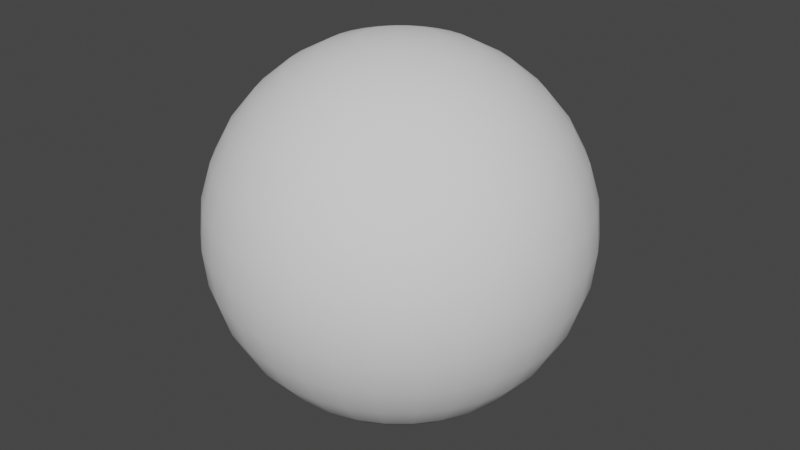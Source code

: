 # Source: bubble.blend  (saved by Blender 2.90.8; exported with 4.5.12 LTS)
import bpy
from mathutils import Matrix  # noqa: F401  (used for matrix-valued properties, if any)

bpy.ops.wm.read_factory_settings(use_empty=True)
scene = bpy.context.scene
scene.name = 'Scene'

# ---- world
world_world = bpy.data.worlds.new('World'); scene.world = world_world
world_world.use_nodes = True; world_world.node_tree.nodes.clear()
_N = world_world.node_tree.nodes; _L = world_world.node_tree.links
n0 = _N.new('ShaderNodeOutputWorld'); n0.name = 'World Output'; n0.location = (300, 300)
n1 = _N.new('ShaderNodeBackground'); n1.name = 'Background'; n1.location = (10, 300)
n1.inputs[0].default_value = (0.05088, 0.05088, 0.05088, 1.0)
_L.new(n1.outputs[0], n0.inputs[0])
n0.is_active_output = True
world_world.color = (0.05088, 0.05088, 0.05088)
world_world.use_sun_shadow = False
world_world.sun_shadow_jitter_overblur = 0.0

# ---- meshes
me_sphere = bpy.data.meshes.new('Sphere')
me_sphere.from_pydata([(0.0, 0.1951, 0.9808), (0.0, 0.3827, 0.9239), (0.0, 0.5556, 0.8315), (0.0, 0.7071, 0.7071), (0.0, 0.8315, 0.5556), (0.0, 0.9239, 0.3827), (0.0, 0.9808, 0.1951), (0.0, 1.0, 7.55e-08), (0.0, 0.9808, -0.1951), (0.0, 0.5556, -0.8315), (0.03806, 0.1913, 0.9808), (0.07466, 0.3753, 0.9239), (0.1084, 0.5449, 0.8315), (0.1379, 0.6935, 0.7071), (0.1622, 0.8155, 0.5556), (0.1802, 0.9061, 0.3827), (0.1913, 0.9619, 0.1951), (0.1951, 0.9808, 7.55e-08), (0.1913, 0.9619, -0.1951), (0.1802, 0.9061, -0.3827), (0.1622, 0.8155, -0.5556), (0.1379, 0.6935, -0.7071), (0.1084, 0.5449, -0.8315), (0.07466, 0.3753, -0.9239), (0.03806, 0.1913, -0.9808), (0.07466, 0.1802, 0.9808), (0.1464, 0.3536, 0.9239), (0.2126, 0.5133, 0.8315), (0.2706, 0.6533, 0.7071), (0.3182, 0.7682, 0.5556), (0.3536, 0.8536, 0.3827), (0.3753, 0.9061, 0.1951), (0.3827, 0.9239, 7.55e-08), (0.3753, 0.9061, -0.1951), (0.3536, 0.8536, -0.3827), (0.3182, 0.7682, -0.5556), (0.2706, 0.6533, -0.7071), (0.2126, 0.5133, -0.8315), (0.1464, 0.3536, -0.9239), (0.07466, 0.1802, -0.9808), (0.1084, 0.1622, 0.9808), (0.2126, 0.3182, 0.9239), (0.3087, 0.4619, 0.8315), (0.3928, 0.5879, 0.7071), (0.4619, 0.6913, 0.5556), (0.5133, 0.7682, 0.3827), (0.5449, 0.8155, 0.1951), (0.5556, 0.8315, 7.55e-08), (0.5449, 0.8155, -0.1951), (0.5133, 0.7682, -0.3827), (0.4619, 0.6913, -0.5556), (0.3928, 0.5879, -0.7071), (0.3087, 0.4619, -0.8315), (0.2126, 0.3182, -0.9239), (0.1084, 0.1622, -0.9808), (0.1379, 0.1379, 0.9808), (0.2706, 0.2706, 0.9239), (0.3928, 0.3928, 0.8315), (0.5, 0.5, 0.7071), (0.5879, 0.5879, 0.5556), (0.6533, 0.6533, 0.3827), (0.6935, 0.6935, 0.1951), (0.7071, 0.7071, 7.55e-08), (0.6935, 0.6935, -0.1951), (0.6533, 0.6533, -0.3827), (0.5879, 0.5879, -0.5556), (0.5, 0.5, -0.7071), (0.3928, 0.3928, -0.8315), (0.2706, 0.2706, -0.9239), (0.1379, 0.1379, -0.9808), (0.1622, 0.1084, 0.9808), (0.3182, 0.2126, 0.9239), (0.4619, 0.3087, 0.8315), (0.5879, 0.3928, 0.7071), (0.6913, 0.4619, 0.5556), (0.7682, 0.5133, 0.3827), (0.8155, 0.5449, 0.1951), (0.8315, 0.5556, 7.55e-08), (0.8155, 0.5449, -0.1951), (0.7682, 0.5133, -0.3827), (0.6913, 0.4619, -0.5556), (0.5879, 0.3928, -0.7071), (0.4619, 0.3087, -0.8315), (0.3182, 0.2126, -0.9239), (0.1622, 0.1084, -0.9808), (0.1802, 0.07466, 0.9808), (0.3536, 0.1464, 0.9239), (0.5133, 0.2126, 0.8315), (0.6533, 0.2706, 0.7071), (0.7682, 0.3182, 0.5556), (0.8536, 0.3536, 0.3827), (0.9061, 0.3753, 0.1951), (0.9239, 0.3827, 7.55e-08), (0.9061, 0.3753, -0.1951), (0.8536, 0.3536, -0.3827), (0.7682, 0.3182, -0.5556), (0.6533, 0.2706, -0.7071), (0.5133, 0.2126, -0.8315), (0.3536, 0.1464, -0.9239), (0.1802, 0.07466, -0.9808), (0.1913, 0.03806, 0.9808), (0.3753, 0.07466, 0.9239), (0.5449, 0.1084, 0.8315), (0.6935, 0.1379, 0.7071), (0.8155, 0.1622, 0.5556), (0.9061, 0.1802, 0.3827), (0.9619, 0.1913, 0.1951), (0.9808, 0.1951, 7.55e-08), (0.9619, 0.1913, -0.1951), (0.9061, 0.1802, -0.3827), (0.8155, 0.1622, -0.5556), (0.6935, 0.1379, -0.7071), (0.5449, 0.1084, -0.8315), (0.3753, 0.07466, -0.9239), (0.1913, 0.03806, -0.9808), (0.1951, -3.266e-07, 0.9808), (0.3827, -3.192e-07, 0.9239), (0.5556, -3.117e-07, 0.8315), (0.7071, -3.192e-07, 0.7071), (0.8315, -3.341e-07, 0.5556), (0.9239, -2.745e-07, 0.3827), (0.9808, -3.937e-07, 0.1951), (1.0, -3.788e-07, 7.55e-08), (0.9808, -3.937e-07, -0.1951), (0.9239, -2.298e-07, -0.3827), (0.8315, -3.341e-07, -0.5556), (0.7071, -3.192e-07, -0.7071), (0.5556, -3.415e-07, -0.8315), (0.3827, -3.043e-07, -0.9239), (0.1951, -3.08e-07, -0.9808), (0.1913, -0.03806, 0.9808), (0.3753, -0.07466, 0.9239), (0.5449, -0.1084, 0.8315), (0.6935, -0.138, 0.7071), (0.8155, -0.1622, 0.5556), (0.9061, -0.1802, 0.3827), (0.9619, -0.1913, 0.1951), (0.9808, -0.1951, 7.55e-08), (0.9619, -0.1913, -0.1951), (0.9061, -0.1802, -0.3827), (0.8155, -0.1622, -0.5556), (0.6935, -0.138, -0.7071), (0.5449, -0.1084, -0.8315), (0.3753, -0.07466, -0.9239), (0.1913, -0.03806, -0.9808), (0.1802, -0.07466, 0.9808), (0.3536, -0.1464, 0.9239), (0.5133, -0.2126, 0.8315), (0.6533, -0.2706, 0.7071), (0.7682, -0.3182, 0.5556), (0.8536, -0.3536, 0.3827), (0.9061, -0.3753, 0.1951), (0.9239, -0.3827, 7.55e-08), (0.9061, -0.3753, -0.1951), (0.8536, -0.3536, -0.3827), (0.7682, -0.3182, -0.5556), (0.6533, -0.2706, -0.7071), (0.5133, -0.2126, -0.8315), (0.3536, -0.1464, -0.9239), (0.1802, -0.07466, -0.9808), (0.1622, -0.1084, 0.9808), (0.3182, -0.2126, 0.9239), (0.4619, -0.3087, 0.8315), (0.5879, -0.3928, 0.7071), (0.6913, -0.4619, 0.5556), (0.7682, -0.5133, 0.3827), (0.8155, -0.5449, 0.1951), (0.8315, -0.5556, 7.55e-08), (0.8155, -0.5449, -0.1951), (0.7682, -0.5133, -0.3827), (0.6913, -0.4619, -0.5556), (0.5879, -0.3928, -0.7071), (0.4619, -0.3087, -0.8315), (0.3182, -0.2126, -0.9239), (0.1622, -0.1084, -0.9808), (0.1379, -0.138, 0.9808), (0.2706, -0.2706, 0.9239), (0.3928, -0.3928, 0.8315), (0.5, -0.5, 0.7071), (0.5879, -0.5879, 0.5556), (0.6533, -0.6533, 0.3827), (0.6935, -0.6935, 0.1951), (0.7071, -0.7071, 7.55e-08), (0.6935, -0.6935, -0.1951), (0.6533, -0.6533, -0.3827), (0.5879, -0.5879, -0.5556), (0.5, -0.5, -0.7071), (0.3928, -0.3928, -0.8315), (0.2706, -0.2706, -0.9239), (0.1379, -0.138, -0.9808), (0.1084, -0.1622, 0.9808), (0.2126, -0.3182, 0.9239), (0.3087, -0.4619, 0.8315), (0.3928, -0.5879, 0.7071), (0.4619, -0.6913, 0.5556), (0.5133, -0.7682, 0.3827), (0.5449, -0.8155, 0.1951), (0.5556, -0.8315, 7.55e-08), (0.5449, -0.8155, -0.1951), (0.5133, -0.7682, -0.3827), (0.4619, -0.6913, -0.5556), (0.3928, -0.5879, -0.7071), (0.3087, -0.4619, -0.8315), (0.2126, -0.3182, -0.9239), (0.1084, -0.1622, -0.9808), (0.0, -3.258e-07, -1.0), (0.07466, -0.1802, 0.9808), (0.1464, -0.3536, 0.9239), (0.2126, -0.5133, 0.8315), (0.2706, -0.6533, 0.7071), (0.3182, -0.7682, 0.5556), (0.3536, -0.8536, 0.3827), (0.3753, -0.9061, 0.1951), (0.3827, -0.9239, 7.55e-08), (0.3753, -0.9061, -0.1951), (0.3536, -0.8536, -0.3827), (0.3182, -0.7682, -0.5556), (0.2706, -0.6533, -0.7071), (0.2126, -0.5133, -0.8315), (0.1464, -0.3536, -0.9239), (0.07466, -0.1802, -0.9808), (0.03806, -0.1913, 0.9808), (0.07466, -0.3753, 0.9239), (0.1084, -0.5449, 0.8315), (0.1379, -0.6935, 0.7071), (0.1622, -0.8155, 0.5556), (0.1802, -0.9061, 0.3827), (0.1913, -0.9619, 0.1951), (0.1951, -0.9808, 7.55e-08), (0.1913, -0.9619, -0.1951), (0.1802, -0.9061, -0.3827), (0.1622, -0.8155, -0.5556), (0.1379, -0.6935, -0.7071), (0.1084, -0.5449, -0.8315), (0.07466, -0.3753, -0.9239), (0.03806, -0.1913, -0.9808), (-7.212e-09, -0.1951, 0.9808), (4.122e-08, -0.3827, 0.9239), (2.632e-08, -0.5556, 0.8315), (-2.584e-08, -0.7071, 0.7071), (-8.544e-08, -0.8315, 0.5556), (6.357e-08, -0.9239, 0.3827), (-8.544e-08, -0.9808, 0.1951), (-1.003e-07, -1.0, 7.55e-08), (-8.544e-08, -0.9808, -0.1951), (6.357e-08, -0.9239, -0.3827), (-8.544e-08, -0.8315, -0.5556), (-2.584e-08, -0.7071, -0.7071), (-1.094e-08, -0.5556, -0.8315), (3.964e-09, -0.3827, -0.9239), (3.964e-09, -0.1951, -0.9808), (-0.03806, -0.1913, 0.9808), (-0.07466, -0.3753, 0.9239), (-0.1084, -0.5449, 0.8315), (-0.1379, -0.6935, 0.7071), (-0.1622, -0.8155, 0.5556), (-0.1802, -0.9061, 0.3827), (-0.1913, -0.9619, 0.1951), (-0.1951, -0.9808, 7.55e-08), (-0.1913, -0.9619, -0.1951), (-0.1802, -0.9061, -0.3827), (-0.1622, -0.8155, -0.5556), (-0.1379, -0.6935, -0.7071), (-0.1084, -0.5449, -0.8315), (-0.07466, -0.3753, -0.9239), (-0.03806, -0.1913, -0.9808), (-0.07466, -0.1802, 0.9808), (-0.1464, -0.3536, 0.9239), (-0.2126, -0.5133, 0.8315), (-0.2706, -0.6533, 0.7071), (-0.3182, -0.7682, 0.5556), (-0.3536, -0.8536, 0.3827), (-0.3753, -0.9061, 0.1951), (-0.3827, -0.9239, 7.55e-08), (-0.3753, -0.9061, -0.1951), (-0.3536, -0.8536, -0.3827), (-0.3182, -0.7682, -0.5556), (-0.2706, -0.6533, -0.7071), (-0.2126, -0.5133, -0.8315), (-0.1464, -0.3536, -0.9239), (-0.07466, -0.1802, -0.9808), (-0.1084, -0.1622, 0.9808), (-0.2126, -0.3182, 0.9239), (-0.3087, -0.4619, 0.8315), (-0.3928, -0.5879, 0.7071), (-0.4619, -0.6913, 0.5556), (-0.5133, -0.7682, 0.3827), (-0.5449, -0.8155, 0.1951), (-0.5556, -0.8315, 7.55e-08), (-0.5449, -0.8155, -0.1951), (-0.5133, -0.7682, -0.3827), (-0.4619, -0.6913, -0.5556), (-0.3928, -0.5879, -0.7071), (-0.3087, -0.4619, -0.8315), (-0.2126, -0.3182, -0.9239), (-0.1084, -0.1622, -0.9808), (-2.304e-07, -5.562e-07, 1.0), (-0.1379, -0.138, 0.9808), (-0.2706, -0.2706, 0.9239), (-0.3928, -0.3928, 0.8315), (-0.5, -0.5, 0.7071), (-0.5879, -0.5879, 0.5556), (-0.6533, -0.6533, 0.3827), (-0.6935, -0.6935, 0.1951), (-0.7071, -0.7071, 7.55e-08), (-0.6935, -0.6935, -0.1951), (-0.6533, -0.6533, -0.3827), (-0.5879, -0.5879, -0.5556), (-0.5, -0.5, -0.7071), (-0.3928, -0.3928, -0.8315), (-0.2706, -0.2706, -0.9239), (-0.1379, -0.1379, -0.9808), (-0.1622, -0.1084, 0.9808), (-0.3182, -0.2126, 0.9239), (-0.4619, -0.3087, 0.8315), (-0.5879, -0.3928, 0.7071), (-0.6913, -0.4619, 0.5556), (-0.7682, -0.5133, 0.3827), (-0.8155, -0.5449, 0.1951), (-0.8315, -0.5556, 7.55e-08), (-0.8155, -0.5449, -0.1951), (-0.7682, -0.5133, -0.3827), (-0.6913, -0.4619, -0.5556), (-0.5879, -0.3928, -0.7071), (-0.4619, -0.3087, -0.8315), (-0.3182, -0.2126, -0.9239), (-0.1622, -0.1084, -0.9808), (-0.1802, -0.07466, 0.9808), (-0.3536, -0.1464, 0.9239), (-0.5133, -0.2126, 0.8315), (-0.6533, -0.2706, 0.7071), (-0.7682, -0.3182, 0.5556), (-0.8536, -0.3536, 0.3827), (-0.9061, -0.3753, 0.1951), (-0.9239, -0.3827, 7.55e-08), (-0.9061, -0.3753, -0.1951), (-0.8536, -0.3536, -0.3827), (-0.7682, -0.3182, -0.5556), (-0.6533, -0.2706, -0.7071), (-0.5133, -0.2126, -0.8315), (-0.3536, -0.1464, -0.9239), (-0.1802, -0.07466, -0.9808), (-0.1913, -0.03806, 0.9808), (-0.3753, -0.07466, 0.9239), (-0.5449, -0.1084, 0.8315), (-0.6935, -0.1379, 0.7071), (-0.8155, -0.1622, 0.5556), (-0.9061, -0.1802, 0.3827), (-0.9619, -0.1913, 0.1951), (-0.9808, -0.1951, 7.55e-08), (-0.9619, -0.1913, -0.1951), (-0.9061, -0.1802, -0.3827), (-0.8155, -0.1622, -0.5556), (-0.6935, -0.1379, -0.7071), (-0.5449, -0.1084, -0.8315), (-0.3753, -0.07466, -0.9239), (-0.1913, -0.03806, -0.9808), (-0.1951, -3.117e-07, 0.9808), (-0.3827, -2.819e-07, 0.9239), (-0.5556, -2.819e-07, 0.8315), (-0.7071, -1.851e-07, 0.7071), (-0.8315, -1.404e-07, 0.5556), (-0.9239, -3.192e-07, 0.3827), (-0.9808, -9.567e-08, 0.1951), (-1.0, -1.404e-07, 7.55e-08), (-0.9808, -9.567e-08, -0.1951), (-0.9239, -3.192e-07, -0.3827), (-0.8315, -1.404e-07, -0.5556), (-0.7071, -1.851e-07, -0.7071), (-0.5556, -2.596e-07, -0.8315), (-0.3827, -2.521e-07, -0.9239), (-0.1951, -3.155e-07, -0.9808), (-0.1913, 0.03806, 0.9808), (-0.3753, 0.07466, 0.9239), (-0.5449, 0.1084, 0.8315), (-0.6935, 0.1379, 0.7071), (-0.8155, 0.1622, 0.5556), (-0.9061, 0.1802, 0.3827), (-0.9619, 0.1913, 0.1951), (-0.9808, 0.1951, 7.55e-08), (-0.9619, 0.1913, -0.1951), (-0.9061, 0.1802, -0.3827), (-0.8155, 0.1622, -0.5556), (-0.6935, 0.1379, -0.7071), (-0.5449, 0.1084, -0.8315), (-0.3753, 0.07466, -0.9239), (-0.1913, 0.03806, -0.9808), (-0.1802, 0.07466, 0.9808), (-0.3536, 0.1464, 0.9239), (-0.5133, 0.2126, 0.8315), (-0.6533, 0.2706, 0.7071), (-0.7682, 0.3182, 0.5556), (-0.8536, 0.3536, 0.3827), (-0.9061, 0.3753, 0.1951), (-0.9239, 0.3827, 7.55e-08), (-0.9061, 0.3753, -0.1951), (-0.8536, 0.3536, -0.3827), (-0.7682, 0.3182, -0.5556), (-0.6533, 0.2706, -0.7071), (-0.5133, 0.2126, -0.8315), (-0.3536, 0.1464, -0.9239), (-0.1802, 0.07466, -0.9808), (-0.1622, 0.1084, 0.9808), (-0.3182, 0.2126, 0.9239), (-0.4619, 0.3087, 0.8315), (-0.5879, 0.3928, 0.7071), (-0.6913, 0.4619, 0.5556), (-0.7682, 0.5133, 0.3827), (-0.8155, 0.5449, 0.1951), (-0.8315, 0.5556, 7.55e-08), (-0.8155, 0.5449, -0.1951), (-0.7682, 0.5133, -0.3827), (-0.6913, 0.4619, -0.5556), (-0.5879, 0.3928, -0.7071), (-0.4619, 0.3087, -0.8315), (-0.3182, 0.2126, -0.9239), (-0.1622, 0.1084, -0.9808), (-0.1379, 0.1379, 0.9808), (-0.2706, 0.2706, 0.9239), (-0.3928, 0.3928, 0.8315), (-0.5, 0.5, 0.7071), (-0.5879, 0.5879, 0.5556), (-0.6533, 0.6533, 0.3827), (-0.6935, 0.6935, 0.1951), (-0.7071, 0.7071, 7.55e-08), (-0.6935, 0.6935, -0.1951), (-0.6533, 0.6533, -0.3827), (-0.5879, 0.5879, -0.5556), (-0.5, 0.5, -0.7071), (-0.3928, 0.3928, -0.8315), (-0.2706, 0.2706, -0.9239), (-0.1379, 0.1379, -0.9808), (-0.1084, 0.1622, 0.9808), (-0.2126, 0.3182, 0.9239), (-0.3087, 0.4619, 0.8315), (-0.3928, 0.5879, 0.7071), (-0.4619, 0.6913, 0.5556), (-0.5133, 0.7682, 0.3827), (-0.5449, 0.8155, 0.1951), (-0.5556, 0.8315, 7.55e-08), (-0.5449, 0.8155, -0.1951), (-0.5133, 0.7682, -0.3827), (-0.4619, 0.6913, -0.5556), (-0.3928, 0.5879, -0.7071), (-0.3087, 0.4619, -0.8315), (-0.2126, 0.3182, -0.9239), (-0.1084, 0.1622, -0.9808), (-0.07466, 0.1802, 0.9808), (-0.1464, 0.3536, 0.9239), (-0.2126, 0.5133, 0.8315), (-0.2706, 0.6533, 0.7071), (-0.3182, 0.7682, 0.5556), (-0.3536, 0.8536, 0.3827), (-0.3753, 0.9061, 0.1951), (-0.3827, 0.9239, 7.55e-08), (-0.3753, 0.9061, -0.1951), (-0.3536, 0.8536, -0.3827), (-0.3182, 0.7682, -0.5556), (-0.2706, 0.6533, -0.7071), (-0.2126, 0.5133, -0.8315), (-0.1464, 0.3536, -0.9239), (-0.07466, 0.1802, -0.9808), (-0.03806, 0.1913, 0.9808), (-0.07466, 0.3753, 0.9239), (-0.1084, 0.5449, 0.8315), (-0.1379, 0.6935, 0.7071), (-0.1622, 0.8155, 0.5556), (-0.1802, 0.9061, 0.3827), (-0.1913, 0.9619, 0.1951), (-0.1951, 0.9808, 7.55e-08), (-0.1913, 0.9619, -0.1951), (-0.1802, 0.9061, -0.3827), (-0.1622, 0.8155, -0.5556), (-0.1379, 0.6935, -0.7071), (-0.1084, 0.5449, -0.8315), (-0.07466, 0.3753, -0.9239), (-0.03806, 0.1913, -0.9808), (6.357e-08, 0.9239, -0.3827), (2.722e-07, 0.8315, -0.5556), (1.53e-07, 0.7071, -0.7071), (7.847e-08, 0.3827, -0.9239), (1.514e-08, 0.1951, -0.9808)], [], [(478, 477, 19, 20), (3, 2, 12, 13), (479, 478, 20, 21), (4, 3, 13, 14), (9, 479, 21, 22), (5, 4, 14, 15), (480, 9, 22, 23), (6, 5, 15, 16), (481, 480, 23, 24), (7, 6, 16, 17), (0, 296, 10), (205, 481, 24), (8, 7, 17, 18), (1, 0, 10, 11), (477, 8, 18, 19), (2, 1, 11, 12), (19, 18, 33, 34), (12, 11, 26, 27), (20, 19, 34, 35), (13, 12, 27, 28), (21, 20, 35, 36), (14, 13, 28, 29), (22, 21, 36, 37), (15, 14, 29, 30), (23, 22, 37, 38), (16, 15, 30, 31), (24, 23, 38, 39), (17, 16, 31, 32), (10, 296, 25), (205, 24, 39), (18, 17, 32, 33), (11, 10, 25, 26), (38, 37, 52, 53), (31, 30, 45, 46), (39, 38, 53, 54), (32, 31, 46, 47), (25, 296, 40), (205, 39, 54), (33, 32, 47, 48), (26, 25, 40, 41), (34, 33, 48, 49), (27, 26, 41, 42), (35, 34, 49, 50), (28, 27, 42, 43), (36, 35, 50, 51), (29, 28, 43, 44), (37, 36, 51, 52), (30, 29, 44, 45), (42, 41, 56, 57), (50, 49, 64, 65), (43, 42, 57, 58), (51, 50, 65, 66), (44, 43, 58, 59), (52, 51, 66, 67), (45, 44, 59, 60), (53, 52, 67, 68), (46, 45, 60, 61), (54, 53, 68, 69), (47, 46, 61, 62), (40, 296, 55), (205, 54, 69), (48, 47, 62, 63), (41, 40, 55, 56), (49, 48, 63, 64), (61, 60, 75, 76), (69, 68, 83, 84), (62, 61, 76, 77), (55, 296, 70), (205, 69, 84), (63, 62, 77, 78), (56, 55, 70, 71), (64, 63, 78, 79), (57, 56, 71, 72), (65, 64, 79, 80), (58, 57, 72, 73), (66, 65, 80, 81), (59, 58, 73, 74), (67, 66, 81, 82), (60, 59, 74, 75), (68, 67, 82, 83), (80, 79, 94, 95), (73, 72, 87, 88), (81, 80, 95, 96), (74, 73, 88, 89), (82, 81, 96, 97), (75, 74, 89, 90), (83, 82, 97, 98), (76, 75, 90, 91), (84, 83, 98, 99), (77, 76, 91, 92), (70, 296, 85), (205, 84, 99), (78, 77, 92, 93), (71, 70, 85, 86), (79, 78, 93, 94), (72, 71, 86, 87), (99, 98, 113, 114), (92, 91, 106, 107), (85, 296, 100), (205, 99, 114), (93, 92, 107, 108), (86, 85, 100, 101), (94, 93, 108, 109), (87, 86, 101, 102), (95, 94, 109, 110), (88, 87, 102, 103), (96, 95, 110, 111), (89, 88, 103, 104), (97, 96, 111, 112), (90, 89, 104, 105), (98, 97, 112, 113), (91, 90, 105, 106), (111, 110, 125, 126), (104, 103, 118, 119), (112, 111, 126, 127), (105, 104, 119, 120), (113, 112, 127, 128), (106, 105, 120, 121), (114, 113, 128, 129), (107, 106, 121, 122), (100, 296, 115), (205, 114, 129), (108, 107, 122, 123), (101, 100, 115, 116), (109, 108, 123, 124), (102, 101, 116, 117), (110, 109, 124, 125), (103, 102, 117, 118), (115, 296, 130), (205, 129, 144), (123, 122, 137, 138), (116, 115, 130, 131), (124, 123, 138, 139), (117, 116, 131, 132), (125, 124, 139, 140), (118, 117, 132, 133), (126, 125, 140, 141), (119, 118, 133, 134), (127, 126, 141, 142), (120, 119, 134, 135), (128, 127, 142, 143), (121, 120, 135, 136), (129, 128, 143, 144), (122, 121, 136, 137), (134, 133, 148, 149), (142, 141, 156, 157), (135, 134, 149, 150), (143, 142, 157, 158), (136, 135, 150, 151), (144, 143, 158, 159), (137, 136, 151, 152), (130, 296, 145), (205, 144, 159), (138, 137, 152, 153), (131, 130, 145, 146), (139, 138, 153, 154), (132, 131, 146, 147), (140, 139, 154, 155), (133, 132, 147, 148), (141, 140, 155, 156), (153, 152, 167, 168), (146, 145, 160, 161), (154, 153, 168, 169), (147, 146, 161, 162), (155, 154, 169, 170), (148, 147, 162, 163), (156, 155, 170, 171), (149, 148, 163, 164), (157, 156, 171, 172), (150, 149, 164, 165), (158, 157, 172, 173), (151, 150, 165, 166), (159, 158, 173, 174), (152, 151, 166, 167), (145, 296, 160), (205, 159, 174), (172, 171, 186, 187), (165, 164, 179, 180), (173, 172, 187, 188), (166, 165, 180, 181), (174, 173, 188, 189), (167, 166, 181, 182), (160, 296, 175), (205, 174, 189), (168, 167, 182, 183), (161, 160, 175, 176), (169, 168, 183, 184), (162, 161, 176, 177), (170, 169, 184, 185), (163, 162, 177, 178), (171, 170, 185, 186), (164, 163, 178, 179), (176, 175, 190, 191), (184, 183, 198, 199), (177, 176, 191, 192), (185, 184, 199, 200), (178, 177, 192, 193), (186, 185, 200, 201), (179, 178, 193, 194), (187, 186, 201, 202), (180, 179, 194, 195), (188, 187, 202, 203), (181, 180, 195, 196), (189, 188, 203, 204), (182, 181, 196, 197), (175, 296, 190), (205, 189, 204), (183, 182, 197, 198), (195, 194, 210, 211), (203, 202, 218, 219), (196, 195, 211, 212), (204, 203, 219, 220), (197, 196, 212, 213), (190, 296, 206), (205, 204, 220), (198, 197, 213, 214), (191, 190, 206, 207), (199, 198, 214, 215), (192, 191, 207, 208), (200, 199, 215, 216), (193, 192, 208, 209), (201, 200, 216, 217), (194, 193, 209, 210), (202, 201, 217, 218), (215, 214, 229, 230), (208, 207, 222, 223), (216, 215, 230, 231), (209, 208, 223, 224), (217, 216, 231, 232), (210, 209, 224, 225), (218, 217, 232, 233), (211, 210, 225, 226), (219, 218, 233, 234), (212, 211, 226, 227), (220, 219, 234, 235), (213, 212, 227, 228), (206, 296, 221), (205, 220, 235), (214, 213, 228, 229), (207, 206, 221, 222), (234, 233, 248, 249), (227, 226, 241, 242), (235, 234, 249, 250), (228, 227, 242, 243), (221, 296, 236), (205, 235, 250), (229, 228, 243, 244), (222, 221, 236, 237), (230, 229, 244, 245), (223, 222, 237, 238), (231, 230, 245, 246), (224, 223, 238, 239), (232, 231, 246, 247), (225, 224, 239, 240), (233, 232, 247, 248), (226, 225, 240, 241), (246, 245, 260, 261), (239, 238, 253, 254), (247, 246, 261, 262), (240, 239, 254, 255), (248, 247, 262, 263), (241, 240, 255, 256), (249, 248, 263, 264), (242, 241, 256, 257), (250, 249, 264, 265), (243, 242, 257, 258), (236, 296, 251), (205, 250, 265), (244, 243, 258, 259), (237, 236, 251, 252), (245, 244, 259, 260), (238, 237, 252, 253), (265, 264, 279, 280), (258, 257, 272, 273), (251, 296, 266), (205, 265, 280), (259, 258, 273, 274), (252, 251, 266, 267), (260, 259, 274, 275), (253, 252, 267, 268), (261, 260, 275, 276), (254, 253, 268, 269), (262, 261, 276, 277), (255, 254, 269, 270), (263, 262, 277, 278), (256, 255, 270, 271), (264, 263, 278, 279), (257, 256, 271, 272), (269, 268, 283, 284), (277, 276, 291, 292), (270, 269, 284, 285), (278, 277, 292, 293), (271, 270, 285, 286), (279, 278, 293, 294), (272, 271, 286, 287), (280, 279, 294, 295), (273, 272, 287, 288), (266, 296, 281), (205, 280, 295), (274, 273, 288, 289), (267, 266, 281, 282), (275, 274, 289, 290), (268, 267, 282, 283), (276, 275, 290, 291), (288, 287, 303, 304), (281, 296, 297), (205, 295, 311), (289, 288, 304, 305), (282, 281, 297, 298), (290, 289, 305, 306), (283, 282, 298, 299), (291, 290, 306, 307), (284, 283, 299, 300), (292, 291, 307, 308), (285, 284, 300, 301), (293, 292, 308, 309), (286, 285, 301, 302), (294, 293, 309, 310), (287, 286, 302, 303), (295, 294, 310, 311), (308, 307, 322, 323), (301, 300, 315, 316), (309, 308, 323, 324), (302, 301, 316, 317), (310, 309, 324, 325), (303, 302, 317, 318), (311, 310, 325, 326), (304, 303, 318, 319), (297, 296, 312), (205, 311, 326), (305, 304, 319, 320), (298, 297, 312, 313), (306, 305, 320, 321), (299, 298, 313, 314), (307, 306, 321, 322), (300, 299, 314, 315), (312, 296, 327), (205, 326, 341), (320, 319, 334, 335), (313, 312, 327, 328), (321, 320, 335, 336), (314, 313, 328, 329), (322, 321, 336, 337), (315, 314, 329, 330), (323, 322, 337, 338), (316, 315, 330, 331), (324, 323, 338, 339), (317, 316, 331, 332), (325, 324, 339, 340), (318, 317, 332, 333), (326, 325, 340, 341), (319, 318, 333, 334), (331, 330, 345, 346), (339, 338, 353, 354), (332, 331, 346, 347), (340, 339, 354, 355), (333, 332, 347, 348), (341, 340, 355, 356), (334, 333, 348, 349), (327, 296, 342), (205, 341, 356), (335, 334, 349, 350), (328, 327, 342, 343), (336, 335, 350, 351), (329, 328, 343, 344), (337, 336, 351, 352), (330, 329, 344, 345), (338, 337, 352, 353), (350, 349, 364, 365), (343, 342, 357, 358), (351, 350, 365, 366), (344, 343, 358, 359), (352, 351, 366, 367), (345, 344, 359, 360), (353, 352, 367, 368), (346, 345, 360, 361), (354, 353, 368, 369), (347, 346, 361, 362), (355, 354, 369, 370), (348, 347, 362, 363), (356, 355, 370, 371), (349, 348, 363, 364), (342, 296, 357), (205, 356, 371), (369, 368, 383, 384), (362, 361, 376, 377), (370, 369, 384, 385), (363, 362, 377, 378), (371, 370, 385, 386), (364, 363, 378, 379), (357, 296, 372), (205, 371, 386), (365, 364, 379, 380), (358, 357, 372, 373), (366, 365, 380, 381), (359, 358, 373, 374), (367, 366, 381, 382), (360, 359, 374, 375), (368, 367, 382, 383), (361, 360, 375, 376), (381, 380, 395, 396), (374, 373, 388, 389), (382, 381, 396, 397), (375, 374, 389, 390), (383, 382, 397, 398), (376, 375, 390, 391), (384, 383, 398, 399), (377, 376, 391, 392), (385, 384, 399, 400), (378, 377, 392, 393), (386, 385, 400, 401), (379, 378, 393, 394), (372, 296, 387), (205, 386, 401), (380, 379, 394, 395), (373, 372, 387, 388), (400, 399, 414, 415), (393, 392, 407, 408), (401, 400, 415, 416), (394, 393, 408, 409), (387, 296, 402), (205, 401, 416), (395, 394, 409, 410), (388, 387, 402, 403), (396, 395, 410, 411), (389, 388, 403, 404), (397, 396, 411, 412), (390, 389, 404, 405), (398, 397, 412, 413), (391, 390, 405, 406), (399, 398, 413, 414), (392, 391, 406, 407), (404, 403, 418, 419), (412, 411, 426, 427), (405, 404, 419, 420), (413, 412, 427, 428), (406, 405, 420, 421), (414, 413, 428, 429), (407, 406, 421, 422), (415, 414, 429, 430), (408, 407, 422, 423), (416, 415, 430, 431), (409, 408, 423, 424), (402, 296, 417), (205, 416, 431), (410, 409, 424, 425), (403, 402, 417, 418), (411, 410, 425, 426), (423, 422, 437, 438), (431, 430, 445, 446), (424, 423, 438, 439), (417, 296, 432), (205, 431, 446), (425, 424, 439, 440), (418, 417, 432, 433), (426, 425, 440, 441), (419, 418, 433, 434), (427, 426, 441, 442), (420, 419, 434, 435), (428, 427, 442, 443), (421, 420, 435, 436), (429, 428, 443, 444), (422, 421, 436, 437), (430, 429, 444, 445), (442, 441, 456, 457), (435, 434, 449, 450), (443, 442, 457, 458), (436, 435, 450, 451), (444, 443, 458, 459), (437, 436, 451, 452), (445, 444, 459, 460), (438, 437, 452, 453), (446, 445, 460, 461), (439, 438, 453, 454), (432, 296, 447), (205, 446, 461), (440, 439, 454, 455), (433, 432, 447, 448), (441, 440, 455, 456), (434, 433, 448, 449), (461, 460, 475, 476), (454, 453, 468, 469), (447, 296, 462), (205, 461, 476), (455, 454, 469, 470), (448, 447, 462, 463), (456, 455, 470, 471), (449, 448, 463, 464), (457, 456, 471, 472), (450, 449, 464, 465), (458, 457, 472, 473), (451, 450, 465, 466), (459, 458, 473, 474), (452, 451, 466, 467), (460, 459, 474, 475), (453, 452, 467, 468), (465, 464, 2, 3), (473, 472, 478, 479), (466, 465, 3, 4), (474, 473, 479, 9), (467, 466, 4, 5), (475, 474, 9, 480), (468, 467, 5, 6), (476, 475, 480, 481), (469, 468, 6, 7), (462, 296, 0), (205, 476, 481), (470, 469, 7, 8), (463, 462, 0, 1), (471, 470, 8, 477), (464, 463, 1, 2), (472, 471, 477, 478)])
me_sphere.polygons.foreach_set('use_smooth', [True] * 512)
_uv = me_sphere.uv_layers.new(name='UVMap')
_uv.uv.foreach_set('vector', [0.9122, 0.2246, 0.958, 0.3103, 0.9492, 0.3103, 0.9042, 0.2246, 0.8505, 0.8505, 0.7754, 0.9122, 0.7701, 0.9122, 0.8438, 0.8505, 0.8505, 0.1495, 0.9122, 0.2246, 0.9042, 0.2246, 0.8438, 0.1495, 0.9122, 0.7754, 0.8505, 0.8505, 0.8438, 0.8505, 0.9042, 0.7754, 0.7754, 0.08783, 0.8505, 0.1495, 0.8438, 0.1495, 0.7701, 0.08783, 0.958, 0.6897, 0.9122, 0.7754, 0.9042, 0.7754, 0.9492, 0.6897, 0.6897, 0.04203, 0.7754, 0.08783, 0.7701, 0.08783, 0.6861, 0.04203, 0.9862, 0.5967, 0.958, 0.6897, 0.9492, 0.6897, 0.9768, 0.5967, 0.5967, 0.01382, 0.6897, 0.04203, 0.6861, 0.04203, 0.5948, 0.01382, 0.9957, 0.5, 0.9862, 0.5967, 0.9768, 0.5967, 0.9862, 0.5, 0.5967, 0.9862, 0.5, 0.9957, 0.5948, 0.9862, 0.5, 0.004292, 0.5967, 0.01382, 0.5948, 0.01382, 0.9862, 0.4033, 0.9957, 0.5, 0.9862, 0.5, 0.9768, 0.4033, 0.6897, 0.958, 0.5967, 0.9862, 0.5948, 0.9862, 0.6861, 0.958, 0.958, 0.3103, 0.9862, 0.4033, 0.9768, 0.4033, 0.9492, 0.3103, 0.7754, 0.9122, 0.6897, 0.958, 0.6861, 0.958, 0.7701, 0.9122, 0.9492, 0.3103, 0.9768, 0.4033, 0.9492, 0.4033, 0.9231, 0.3103, 0.7701, 0.9122, 0.6861, 0.958, 0.6753, 0.958, 0.7544, 0.9122, 0.9042, 0.2246, 0.9492, 0.3103, 0.9231, 0.3103, 0.8808, 0.2246, 0.8438, 0.8505, 0.7701, 0.9122, 0.7544, 0.9122, 0.8238, 0.8505, 0.8438, 0.1495, 0.9042, 0.2246, 0.8808, 0.2246, 0.8238, 0.1495, 0.9042, 0.7754, 0.8438, 0.8505, 0.8238, 0.8505, 0.8808, 0.7754, 0.7701, 0.08783, 0.8438, 0.1495, 0.8238, 0.1495, 0.7544, 0.08783, 0.9492, 0.6897, 0.9042, 0.7754, 0.8808, 0.7754, 0.9231, 0.6897, 0.6861, 0.04203, 0.7701, 0.08783, 0.7544, 0.08783, 0.6753, 0.04203, 0.9768, 0.5967, 0.9492, 0.6897, 0.9231, 0.6897, 0.9492, 0.5967, 0.5948, 0.01382, 0.6861, 0.04203, 0.6753, 0.04203, 0.5893, 0.01382, 0.9862, 0.5, 0.9768, 0.5967, 0.9492, 0.5967, 0.958, 0.5, 0.5948, 0.9862, 0.5, 0.9957, 0.5893, 0.9862, 0.5, 0.004292, 0.5948, 0.01382, 0.5893, 0.01382, 0.9768, 0.4033, 0.9862, 0.5, 0.958, 0.5, 0.9492, 0.4033, 0.6861, 0.958, 0.5948, 0.9862, 0.5893, 0.9862, 0.6753, 0.958, 0.6753, 0.04203, 0.7544, 0.08783, 0.729, 0.08783, 0.6577, 0.04203, 0.9492, 0.5967, 0.9231, 0.6897, 0.8808, 0.6897, 0.9042, 0.5967, 0.5893, 0.01382, 0.6753, 0.04203, 0.6577, 0.04203, 0.5804, 0.01382, 0.958, 0.5, 0.9492, 0.5967, 0.9042, 0.5967, 0.9122, 0.5, 0.5893, 0.9862, 0.5, 0.9957, 0.5804, 0.9862, 0.5, 0.004292, 0.5893, 0.01382, 0.5804, 0.01382, 0.9492, 0.4033, 0.958, 0.5, 0.9122, 0.5, 0.9042, 0.4033, 0.6753, 0.958, 0.5893, 0.9862, 0.5804, 0.9862, 0.6577, 0.958, 0.9231, 0.3103, 0.9492, 0.4033, 0.9042, 0.4033, 0.8808, 0.3103, 0.7544, 0.9122, 0.6753, 0.958, 0.6577, 0.958, 0.729, 0.9122, 0.8808, 0.2246, 0.9231, 0.3103, 0.8808, 0.3103, 0.8427, 0.2246, 0.8238, 0.8505, 0.7544, 0.9122, 0.729, 0.9122, 0.7914, 0.8505, 0.8238, 0.1495, 0.8808, 0.2246, 0.8427, 0.2246, 0.7914, 0.1495, 0.8808, 0.7754, 0.8238, 0.8505, 0.7914, 0.8505, 0.8427, 0.7754, 0.7544, 0.08783, 0.8238, 0.1495, 0.7914, 0.1495, 0.729, 0.08783, 0.9231, 0.6897, 0.8808, 0.7754, 0.8427, 0.7754, 0.8808, 0.6897, 0.729, 0.9122, 0.6577, 0.958, 0.6341, 0.958, 0.6947, 0.9122, 0.8427, 0.2246, 0.8808, 0.3103, 0.8238, 0.3103, 0.7914, 0.2246, 0.7914, 0.8505, 0.729, 0.9122, 0.6947, 0.9122, 0.7479, 0.8505, 0.7914, 0.1495, 0.8427, 0.2246, 0.7914, 0.2246, 0.7479, 0.1495, 0.8427, 0.7754, 0.7914, 0.8505, 0.7479, 0.8505, 0.7914, 0.7754, 0.729, 0.08783, 0.7914, 0.1495, 0.7479, 0.1495, 0.6947, 0.08783, 0.8808, 0.6897, 0.8427, 0.7754, 0.7914, 0.7754, 0.8238, 0.6897, 0.6577, 0.04203, 0.729, 0.08783, 0.6947, 0.08783, 0.6341, 0.04203, 0.9042, 0.5967, 0.8808, 0.6897, 0.8238, 0.6897, 0.8438, 0.5967, 0.5804, 0.01382, 0.6577, 0.04203, 0.6341, 0.04203, 0.5684, 0.01382, 0.9122, 0.5, 0.9042, 0.5967, 0.8438, 0.5967, 0.8505, 0.5, 0.5804, 0.9862, 0.5, 0.9957, 0.5684, 0.9862, 0.5, 0.004292, 0.5804, 0.01382, 0.5684, 0.01382, 0.9042, 0.4033, 0.9122, 0.5, 0.8505, 0.5, 0.8438, 0.4033, 0.6577, 0.958, 0.5804, 0.9862, 0.5684, 0.9862, 0.6341, 0.958, 0.8808, 0.3103, 0.9042, 0.4033, 0.8438, 0.4033, 0.8238, 0.3103, 0.8438, 0.5967, 0.8238, 0.6897, 0.7544, 0.6897, 0.7701, 0.5967, 0.5684, 0.01382, 0.6341, 0.04203, 0.6054, 0.04203, 0.5537, 0.01382, 0.8505, 0.5, 0.8438, 0.5967, 0.7701, 0.5967, 0.7754, 0.5, 0.5684, 0.9862, 0.5, 0.9957, 0.5537, 0.9862, 0.5, 0.004292, 0.5684, 0.01382, 0.5537, 0.01382, 0.8438, 0.4033, 0.8505, 0.5, 0.7754, 0.5, 0.7701, 0.4033, 0.6341, 0.958, 0.5684, 0.9862, 0.5537, 0.9862, 0.6054, 0.958, 0.8238, 0.3103, 0.8438, 0.4033, 0.7701, 0.4033, 0.7544, 0.3103, 0.6947, 0.9122, 0.6341, 0.958, 0.6054, 0.958, 0.653, 0.9122, 0.7914, 0.2246, 0.8238, 0.3103, 0.7544, 0.3103, 0.729, 0.2246, 0.7479, 0.8505, 0.6947, 0.9122, 0.653, 0.9122, 0.6947, 0.8505, 0.7479, 0.1495, 0.7914, 0.2246, 0.729, 0.2246, 0.6947, 0.1495, 0.7914, 0.7754, 0.7479, 0.8505, 0.6947, 0.8505, 0.729, 0.7754, 0.6947, 0.08783, 0.7479, 0.1495, 0.6947, 0.1495, 0.653, 0.08783, 0.8238, 0.6897, 0.7914, 0.7754, 0.729, 0.7754, 0.7544, 0.6897, 0.6341, 0.04203, 0.6947, 0.08783, 0.653, 0.08783, 0.6054, 0.04203, 0.729, 0.2246, 0.7544, 0.3103, 0.6753, 0.3103, 0.6577, 0.2246, 0.6947, 0.8505, 0.653, 0.9122, 0.6054, 0.9122, 0.6341, 0.8505, 0.6947, 0.1495, 0.729, 0.2246, 0.6577, 0.2246, 0.6341, 0.1495, 0.729, 0.7754, 0.6947, 0.8505, 0.6341, 0.8505, 0.6577, 0.7754, 0.653, 0.08783, 0.6947, 0.1495, 0.6341, 0.1495, 0.6054, 0.08783, 0.7544, 0.6897, 0.729, 0.7754, 0.6577, 0.7754, 0.6753, 0.6897, 0.6054, 0.04203, 0.653, 0.08783, 0.6054, 0.08783, 0.5726, 0.04203, 0.7701, 0.5967, 0.7544, 0.6897, 0.6753, 0.6897, 0.6861, 0.5967, 0.5537, 0.01382, 0.6054, 0.04203, 0.5726, 0.04203, 0.537, 0.01382, 0.7754, 0.5, 0.7701, 0.5967, 0.6861, 0.5967, 0.6897, 0.5, 0.5537, 0.9862, 0.5, 0.9957, 0.537, 0.9862, 0.5, 0.004292, 0.5537, 0.01382, 0.537, 0.01382, 0.7701, 0.4033, 0.7754, 0.5, 0.6897, 0.5, 0.6861, 0.4033, 0.6054, 0.958, 0.5537, 0.9862, 0.537, 0.9862, 0.5726, 0.958, 0.7544, 0.3103, 0.7701, 0.4033, 0.6861, 0.4033, 0.6753, 0.3103, 0.653, 0.9122, 0.6054, 0.958, 0.5726, 0.958, 0.6054, 0.9122, 0.537, 0.01382, 0.5726, 0.04203, 0.537, 0.04203, 0.5189, 0.01382, 0.6897, 0.5, 0.6861, 0.5967, 0.5948, 0.5967, 0.5967, 0.5, 0.537, 0.9862, 0.5, 0.9957, 0.5189, 0.9862, 0.5, 0.004292, 0.537, 0.01382, 0.5189, 0.01382, 0.6861, 0.4033, 0.6897, 0.5, 0.5967, 0.5, 0.5948, 0.4033, 0.5726, 0.958, 0.537, 0.9862, 0.5189, 0.9862, 0.537, 0.958, 0.6753, 0.3103, 0.6861, 0.4033, 0.5948, 0.4033, 0.5893, 0.3103, 0.6054, 0.9122, 0.5726, 0.958, 0.537, 0.958, 0.5537, 0.9122, 0.6577, 0.2246, 0.6753, 0.3103, 0.5893, 0.3103, 0.5804, 0.2246, 0.6341, 0.8505, 0.6054, 0.9122, 0.5537, 0.9122, 0.5684, 0.8505, 0.6341, 0.1495, 0.6577, 0.2246, 0.5804, 0.2246, 0.5684, 0.1495, 0.6577, 0.7754, 0.6341, 0.8505, 0.5684, 0.8505, 0.5804, 0.7754, 0.6054, 0.08783, 0.6341, 0.1495, 0.5684, 0.1495, 0.5537, 0.08783, 0.6753, 0.6897, 0.6577, 0.7754, 0.5804, 0.7754, 0.5893, 0.6897, 0.5726, 0.04203, 0.6054, 0.08783, 0.5537, 0.08783, 0.537, 0.04203, 0.6861, 0.5967, 0.6753, 0.6897, 0.5893, 0.6897, 0.5948, 0.5967, 0.5684, 0.1495, 0.5804, 0.2246, 0.5, 0.2246, 0.5, 0.1495, 0.5804, 0.7754, 0.5684, 0.8505, 0.5, 0.8505, 0.5, 0.7754, 0.5537, 0.08783, 0.5684, 0.1495, 0.5, 0.1495, 0.5, 0.08783, 0.5893, 0.6897, 0.5804, 0.7754, 0.5, 0.7754, 0.5, 0.6897, 0.537, 0.04203, 0.5537, 0.08783, 0.5, 0.08783, 0.5, 0.04203, 0.5948, 0.5967, 0.5893, 0.6897, 0.5, 0.6897, 0.5, 0.5967, 0.5189, 0.01382, 0.537, 0.04203, 0.5, 0.04203, 0.5, 0.01382, 0.5967, 0.5, 0.5948, 0.5967, 0.5, 0.5967, 0.5, 0.5, 0.5189, 0.9862, 0.5, 0.9957, 0.5, 0.9862, 0.5, 0.004292, 0.5189, 0.01382, 0.5, 0.01382, 0.5948, 0.4033, 0.5967, 0.5, 0.5, 0.5, 0.5, 0.4033, 0.537, 0.958, 0.5189, 0.9862, 0.5, 0.9862, 0.5, 0.958, 0.5893, 0.3103, 0.5948, 0.4033, 0.5, 0.4033, 0.5, 0.3103, 0.5537, 0.9122, 0.537, 0.958, 0.5, 0.958, 0.5, 0.9122, 0.5804, 0.2246, 0.5893, 0.3103, 0.5, 0.3103, 0.5, 0.2246, 0.5684, 0.8505, 0.5537, 0.9122, 0.5, 0.9122, 0.5, 0.8505, 0.5, 0.9862, 0.5, 0.9957, 0.4811, 0.9862, 0.5, 0.004292, 0.5, 0.01382, 0.4811, 0.01382, 0.5, 0.4033, 0.5, 0.5, 0.4033, 0.5, 0.4052, 0.4033, 0.5, 0.958, 0.5, 0.9862, 0.4811, 0.9862, 0.463, 0.958, 0.5, 0.3103, 0.5, 0.4033, 0.4052, 0.4033, 0.4107, 0.3103, 0.5, 0.9122, 0.5, 0.958, 0.463, 0.958, 0.4463, 0.9122, 0.5, 0.2246, 0.5, 0.3103, 0.4107, 0.3103, 0.4196, 0.2246, 0.5, 0.8505, 0.5, 0.9122, 0.4463, 0.9122, 0.4316, 0.8505, 0.5, 0.1495, 0.5, 0.2246, 0.4196, 0.2246, 0.4316, 0.1495, 0.5, 0.7754, 0.5, 0.8505, 0.4316, 0.8505, 0.4196, 0.7754, 0.5, 0.08783, 0.5, 0.1495, 0.4316, 0.1495, 0.4463, 0.08783, 0.5, 0.6897, 0.5, 0.7754, 0.4196, 0.7754, 0.4107, 0.6897, 0.5, 0.04203, 0.5, 0.08783, 0.4463, 0.08783, 0.463, 0.04203, 0.5, 0.5967, 0.5, 0.6897, 0.4107, 0.6897, 0.4052, 0.5967, 0.5, 0.01382, 0.5, 0.04203, 0.463, 0.04203, 0.4811, 0.01382, 0.5, 0.5, 0.5, 0.5967, 0.4052, 0.5967, 0.4033, 0.5, 0.4196, 0.7754, 0.4316, 0.8505, 0.3659, 0.8505, 0.3423, 0.7754, 0.4463, 0.08783, 0.4316, 0.1495, 0.3659, 0.1495, 0.3946, 0.08783, 0.4107, 0.6897, 0.4196, 0.7754, 0.3423, 0.7754, 0.3247, 0.6897, 0.463, 0.04203, 0.4463, 0.08783, 0.3946, 0.08783, 0.4274, 0.04203, 0.4052, 0.5967, 0.4107, 0.6897, 0.3247, 0.6897, 0.3139, 0.5967, 0.4811, 0.01382, 0.463, 0.04203, 0.4274, 0.04203, 0.463, 0.01382, 0.4033, 0.5, 0.4052, 0.5967, 0.3139, 0.5967, 0.3103, 0.5, 0.4811, 0.9862, 0.5, 0.9957, 0.463, 0.9862, 0.5, 0.004292, 0.4811, 0.01382, 0.463, 0.01382, 0.4052, 0.4033, 0.4033, 0.5, 0.3103, 0.5, 0.3139, 0.4033, 0.463, 0.958, 0.4811, 0.9862, 0.463, 0.9862, 0.4274, 0.958, 0.4107, 0.3103, 0.4052, 0.4033, 0.3139, 0.4033, 0.3247, 0.3103, 0.4463, 0.9122, 0.463, 0.958, 0.4274, 0.958, 0.3946, 0.9122, 0.4196, 0.2246, 0.4107, 0.3103, 0.3247, 0.3103, 0.3423, 0.2246, 0.4316, 0.8505, 0.4463, 0.9122, 0.3946, 0.9122, 0.3659, 0.8505, 0.4316, 0.1495, 0.4196, 0.2246, 0.3423, 0.2246, 0.3659, 0.1495, 0.3139, 0.4033, 0.3103, 0.5, 0.2246, 0.5, 0.2299, 0.4033, 0.4274, 0.958, 0.463, 0.9862, 0.4463, 0.9862, 0.3946, 0.958, 0.3247, 0.3103, 0.3139, 0.4033, 0.2299, 0.4033, 0.2456, 0.3103, 0.3946, 0.9122, 0.4274, 0.958, 0.3946, 0.958, 0.347, 0.9122, 0.3423, 0.2246, 0.3247, 0.3103, 0.2456, 0.3103, 0.271, 0.2246, 0.3659, 0.8505, 0.3946, 0.9122, 0.347, 0.9122, 0.3053, 0.8505, 0.3659, 0.1495, 0.3423, 0.2246, 0.271, 0.2246, 0.3053, 0.1495, 0.3423, 0.7754, 0.3659, 0.8505, 0.3053, 0.8505, 0.271, 0.7754, 0.3946, 0.08783, 0.3659, 0.1495, 0.3053, 0.1495, 0.347, 0.08783, 0.3247, 0.6897, 0.3423, 0.7754, 0.271, 0.7754, 0.2456, 0.6897, 0.4274, 0.04203, 0.3946, 0.08783, 0.347, 0.08783, 0.3946, 0.04203, 0.3139, 0.5967, 0.3247, 0.6897, 0.2456, 0.6897, 0.2299, 0.5967, 0.463, 0.01382, 0.4274, 0.04203, 0.3946, 0.04203, 0.4463, 0.01382, 0.3103, 0.5, 0.3139, 0.5967, 0.2299, 0.5967, 0.2246, 0.5, 0.463, 0.9862, 0.5, 0.9957, 0.4463, 0.9862, 0.5, 0.004292, 0.463, 0.01382, 0.4463, 0.01382, 0.347, 0.08783, 0.3053, 0.1495, 0.2521, 0.1495, 0.3053, 0.08783, 0.2456, 0.6897, 0.271, 0.7754, 0.2086, 0.7754, 0.1762, 0.6897, 0.3946, 0.04203, 0.347, 0.08783, 0.3053, 0.08783, 0.3659, 0.04203, 0.2299, 0.5967, 0.2456, 0.6897, 0.1762, 0.6897, 0.1562, 0.5967, 0.4463, 0.01382, 0.3946, 0.04203, 0.3659, 0.04203, 0.4316, 0.01382, 0.2246, 0.5, 0.2299, 0.5967, 0.1562, 0.5967, 0.1495, 0.5, 0.4463, 0.9862, 0.5, 0.9957, 0.4316, 0.9862, 0.5, 0.004292, 0.4463, 0.01382, 0.4316, 0.01382, 0.2299, 0.4033, 0.2246, 0.5, 0.1495, 0.5, 0.1562, 0.4033, 0.3946, 0.958, 0.4463, 0.9862, 0.4316, 0.9862, 0.3659, 0.958, 0.2456, 0.3103, 0.2299, 0.4033, 0.1562, 0.4033, 0.1762, 0.3103, 0.347, 0.9122, 0.3946, 0.958, 0.3659, 0.958, 0.3053, 0.9122, 0.271, 0.2246, 0.2456, 0.3103, 0.1762, 0.3103, 0.2086, 0.2246, 0.3053, 0.8505, 0.347, 0.9122, 0.3053, 0.9122, 0.2521, 0.8505, 0.3053, 0.1495, 0.271, 0.2246, 0.2086, 0.2246, 0.2521, 0.1495, 0.271, 0.7754, 0.3053, 0.8505, 0.2521, 0.8505, 0.2086, 0.7754, 0.3659, 0.958, 0.4316, 0.9862, 0.4196, 0.9862, 0.3423, 0.958, 0.1762, 0.3103, 0.1562, 0.4033, 0.09575, 0.4033, 0.1192, 0.3103, 0.3053, 0.9122, 0.3659, 0.958, 0.3423, 0.958, 0.271, 0.9122, 0.2086, 0.2246, 0.1762, 0.3103, 0.1192, 0.3103, 0.1573, 0.2246, 0.2521, 0.8505, 0.3053, 0.9122, 0.271, 0.9122, 0.2086, 0.8505, 0.2521, 0.1495, 0.2086, 0.2246, 0.1573, 0.2246, 0.2086, 0.1495, 0.2086, 0.7754, 0.2521, 0.8505, 0.2086, 0.8505, 0.1573, 0.7754, 0.3053, 0.08783, 0.2521, 0.1495, 0.2086, 0.1495, 0.271, 0.08783, 0.1762, 0.6897, 0.2086, 0.7754, 0.1573, 0.7754, 0.1192, 0.6897, 0.3659, 0.04203, 0.3053, 0.08783, 0.271, 0.08783, 0.3423, 0.04203, 0.1562, 0.5967, 0.1762, 0.6897, 0.1192, 0.6897, 0.09575, 0.5967, 0.4316, 0.01382, 0.3659, 0.04203, 0.3423, 0.04203, 0.4196, 0.01382, 0.1495, 0.5, 0.1562, 0.5967, 0.09575, 0.5967, 0.08783, 0.5, 0.4316, 0.9862, 0.5, 0.9957, 0.4196, 0.9862, 0.5, 0.004292, 0.4316, 0.01382, 0.4196, 0.01382, 0.1562, 0.4033, 0.1495, 0.5, 0.08783, 0.5, 0.09575, 0.4033, 0.1192, 0.6897, 0.1573, 0.7754, 0.1192, 0.7754, 0.07689, 0.6897, 0.3423, 0.04203, 0.271, 0.08783, 0.2456, 0.08783, 0.3247, 0.04203, 0.09575, 0.5967, 0.1192, 0.6897, 0.07689, 0.6897, 0.05083, 0.5967, 0.4196, 0.01382, 0.3423, 0.04203, 0.3247, 0.04203, 0.4107, 0.01382, 0.08783, 0.5, 0.09575, 0.5967, 0.05083, 0.5967, 0.04203, 0.5, 0.4196, 0.9862, 0.5, 0.9957, 0.4107, 0.9862, 0.5, 0.004292, 0.4196, 0.01382, 0.4107, 0.01382, 0.09575, 0.4033, 0.08783, 0.5, 0.04203, 0.5, 0.05083, 0.4033, 0.3423, 0.958, 0.4196, 0.9862, 0.4107, 0.9862, 0.3247, 0.958, 0.1192, 0.3103, 0.09575, 0.4033, 0.05083, 0.4033, 0.07689, 0.3103, 0.271, 0.9122, 0.3423, 0.958, 0.3247, 0.958, 0.2456, 0.9122, 0.1573, 0.2246, 0.1192, 0.3103, 0.07689, 0.3103, 0.1192, 0.2246, 0.2086, 0.8505, 0.271, 0.9122, 0.2456, 0.9122, 0.1762, 0.8505, 0.2086, 0.1495, 0.1573, 0.2246, 0.1192, 0.2246, 0.1762, 0.1495, 0.1573, 0.7754, 0.2086, 0.8505, 0.1762, 0.8505, 0.1192, 0.7754, 0.271, 0.08783, 0.2086, 0.1495, 0.1762, 0.1495, 0.2456, 0.08783, 0.07689, 0.3103, 0.05083, 0.4033, 0.02316, 0.4033, 0.05083, 0.3103, 0.2456, 0.9122, 0.3247, 0.958, 0.3139, 0.958, 0.2299, 0.9122, 0.1192, 0.2246, 0.07689, 0.3103, 0.05083, 0.3103, 0.09575, 0.2246, 0.1762, 0.8505, 0.2456, 0.9122, 0.2299, 0.9122, 0.1562, 0.8505, 0.1762, 0.1495, 0.1192, 0.2246, 0.09575, 0.2246, 0.1562, 0.1495, 0.1192, 0.7754, 0.1762, 0.8505, 0.1562, 0.8505, 0.09575, 0.7754, 0.2456, 0.08783, 0.1762, 0.1495, 0.1562, 0.1495, 0.2299, 0.08783, 0.07689, 0.6897, 0.1192, 0.7754, 0.09575, 0.7754, 0.05083, 0.6897, 0.3247, 0.04203, 0.2456, 0.08783, 0.2299, 0.08783, 0.3139, 0.04203, 0.05083, 0.5967, 0.07689, 0.6897, 0.05083, 0.6897, 0.02316, 0.5967, 0.4107, 0.01382, 0.3247, 0.04203, 0.3139, 0.04203, 0.4052, 0.01382, 0.04203, 0.5, 0.05083, 0.5967, 0.02316, 0.5967, 0.01382, 0.5, 0.4107, 0.9862, 0.5, 0.9957, 0.4052, 0.9862, 0.5, 0.004292, 0.4107, 0.01382, 0.4052, 0.01382, 0.05083, 0.4033, 0.04203, 0.5, 0.01382, 0.5, 0.02316, 0.4033, 0.3247, 0.958, 0.4107, 0.9862, 0.4052, 0.9862, 0.3139, 0.958, 0.3139, 0.04203, 0.2299, 0.08783, 0.2246, 0.08783, 0.3103, 0.04203, 0.02316, 0.5967, 0.05083, 0.6897, 0.04203, 0.6897, 0.01382, 0.5967, 0.4052, 0.01382, 0.3139, 0.04203, 0.3103, 0.04203, 0.4033, 0.01382, 0.01382, 0.5, 0.02316, 0.5967, 0.01382, 0.5967, 0.004292, 0.5, 0.4052, 0.9862, 0.5, 0.9957, 0.4033, 0.9862, 0.5, 0.004292, 0.4052, 0.01382, 0.4033, 0.01382, 0.02316, 0.4033, 0.01382, 0.5, 0.004292, 0.5, 0.01382, 0.4033, 0.3139, 0.958, 0.4052, 0.9862, 0.4033, 0.9862, 0.3103, 0.958, 0.05083, 0.3103, 0.02316, 0.4033, 0.01382, 0.4033, 0.04203, 0.3103, 0.2299, 0.9122, 0.3139, 0.958, 0.3103, 0.958, 0.2246, 0.9122, 0.09575, 0.2246, 0.05083, 0.3103, 0.04203, 0.3103, 0.08783, 0.2246, 0.1562, 0.8505, 0.2299, 0.9122, 0.2246, 0.9122, 0.1495, 0.8505, 0.1562, 0.1495, 0.09575, 0.2246, 0.08783, 0.2246, 0.1495, 0.1495, 0.09575, 0.7754, 0.1562, 0.8505, 0.1495, 0.8505, 0.08783, 0.7754, 0.2299, 0.08783, 0.1562, 0.1495, 0.1495, 0.1495, 0.2246, 0.08783, 0.05083, 0.6897, 0.09575, 0.7754, 0.08783, 0.7754, 0.04203, 0.6897, 0.08783, 0.2246, 0.04203, 0.3103, 0.05083, 0.3103, 0.09575, 0.2246, 0.1495, 0.8505, 0.2246, 0.9122, 0.2299, 0.9122, 0.1562, 0.8505, 0.1495, 0.1495, 0.08783, 0.2246, 0.09575, 0.2246, 0.1562, 0.1495, 0.08783, 0.7754, 0.1495, 0.8505, 0.1562, 0.8505, 0.09575, 0.7754, 0.2246, 0.08783, 0.1495, 0.1495, 0.1562, 0.1495, 0.2299, 0.08783, 0.04203, 0.6897, 0.08783, 0.7754, 0.09575, 0.7754, 0.05083, 0.6897, 0.3103, 0.04203, 0.2246, 0.08783, 0.2299, 0.08783, 0.3139, 0.04203, 0.01382, 0.5967, 0.04203, 0.6897, 0.05083, 0.6897, 0.02316, 0.5967, 0.4033, 0.01382, 0.3103, 0.04203, 0.3139, 0.04203, 0.4052, 0.01382, 0.004292, 0.5, 0.01382, 0.5967, 0.02316, 0.5967, 0.01382, 0.5, 0.4033, 0.9862, 0.5, 0.9957, 0.4052, 0.9862, 0.5, 0.004292, 0.4033, 0.01382, 0.4052, 0.01382, 0.01382, 0.4033, 0.004292, 0.5, 0.01382, 0.5, 0.02316, 0.4033, 0.3103, 0.958, 0.4033, 0.9862, 0.4052, 0.9862, 0.3139, 0.958, 0.04203, 0.3103, 0.01382, 0.4033, 0.02316, 0.4033, 0.05083, 0.3103, 0.2246, 0.9122, 0.3103, 0.958, 0.3139, 0.958, 0.2299, 0.9122, 0.4052, 0.01382, 0.3139, 0.04203, 0.3247, 0.04203, 0.4107, 0.01382, 0.01382, 0.5, 0.02316, 0.5967, 0.05083, 0.5967, 0.04203, 0.5, 0.4052, 0.9862, 0.5, 0.9957, 0.4107, 0.9862, 0.5, 0.004292, 0.4052, 0.01382, 0.4107, 0.01382, 0.02316, 0.4033, 0.01382, 0.5, 0.04203, 0.5, 0.05083, 0.4033, 0.3139, 0.958, 0.4052, 0.9862, 0.4107, 0.9862, 0.3247, 0.958, 0.05083, 0.3103, 0.02316, 0.4033, 0.05083, 0.4033, 0.07689, 0.3103, 0.2299, 0.9122, 0.3139, 0.958, 0.3247, 0.958, 0.2456, 0.9122, 0.09575, 0.2246, 0.05083, 0.3103, 0.07689, 0.3103, 0.1192, 0.2246, 0.1562, 0.8505, 0.2299, 0.9122, 0.2456, 0.9122, 0.1762, 0.8505, 0.1562, 0.1495, 0.09575, 0.2246, 0.1192, 0.2246, 0.1762, 0.1495, 0.09575, 0.7754, 0.1562, 0.8505, 0.1762, 0.8505, 0.1192, 0.7754, 0.2299, 0.08783, 0.1562, 0.1495, 0.1762, 0.1495, 0.2456, 0.08783, 0.05083, 0.6897, 0.09575, 0.7754, 0.1192, 0.7754, 0.07689, 0.6897, 0.3139, 0.04203, 0.2299, 0.08783, 0.2456, 0.08783, 0.3247, 0.04203, 0.02316, 0.5967, 0.05083, 0.6897, 0.07689, 0.6897, 0.05083, 0.5967, 0.1762, 0.8505, 0.2456, 0.9122, 0.271, 0.9122, 0.2086, 0.8505, 0.1762, 0.1495, 0.1192, 0.2246, 0.1573, 0.2246, 0.2086, 0.1495, 0.1192, 0.7754, 0.1762, 0.8505, 0.2086, 0.8505, 0.1573, 0.7754, 0.2456, 0.08783, 0.1762, 0.1495, 0.2086, 0.1495, 0.271, 0.08783, 0.07689, 0.6897, 0.1192, 0.7754, 0.1573, 0.7754, 0.1192, 0.6897, 0.3247, 0.04203, 0.2456, 0.08783, 0.271, 0.08783, 0.3423, 0.04203, 0.05083, 0.5967, 0.07689, 0.6897, 0.1192, 0.6897, 0.09575, 0.5967, 0.4107, 0.01382, 0.3247, 0.04203, 0.3423, 0.04203, 0.4196, 0.01382, 0.04203, 0.5, 0.05083, 0.5967, 0.09575, 0.5967, 0.08783, 0.5, 0.4107, 0.9862, 0.5, 0.9957, 0.4196, 0.9862, 0.5, 0.004292, 0.4107, 0.01382, 0.4196, 0.01382, 0.05083, 0.4033, 0.04203, 0.5, 0.08783, 0.5, 0.09575, 0.4033, 0.3247, 0.958, 0.4107, 0.9862, 0.4196, 0.9862, 0.3423, 0.958, 0.07689, 0.3103, 0.05083, 0.4033, 0.09575, 0.4033, 0.1192, 0.3103, 0.2456, 0.9122, 0.3247, 0.958, 0.3423, 0.958, 0.271, 0.9122, 0.1192, 0.2246, 0.07689, 0.3103, 0.1192, 0.3103, 0.1573, 0.2246, 0.08783, 0.5, 0.09575, 0.5967, 0.1562, 0.5967, 0.1495, 0.5, 0.4196, 0.9862, 0.5, 0.9957, 0.4316, 0.9862, 0.5, 0.004292, 0.4196, 0.01382, 0.4316, 0.01382, 0.09575, 0.4033, 0.08783, 0.5, 0.1495, 0.5, 0.1562, 0.4033, 0.3423, 0.958, 0.4196, 0.9862, 0.4316, 0.9862, 0.3659, 0.958, 0.1192, 0.3103, 0.09575, 0.4033, 0.1562, 0.4033, 0.1762, 0.3103, 0.271, 0.9122, 0.3423, 0.958, 0.3659, 0.958, 0.3053, 0.9122, 0.1573, 0.2246, 0.1192, 0.3103, 0.1762, 0.3103, 0.2086, 0.2246, 0.2086, 0.8505, 0.271, 0.9122, 0.3053, 0.9122, 0.2521, 0.8505, 0.2086, 0.1495, 0.1573, 0.2246, 0.2086, 0.2246, 0.2521, 0.1495, 0.1573, 0.7754, 0.2086, 0.8505, 0.2521, 0.8505, 0.2086, 0.7754, 0.271, 0.08783, 0.2086, 0.1495, 0.2521, 0.1495, 0.3053, 0.08783, 0.1192, 0.6897, 0.1573, 0.7754, 0.2086, 0.7754, 0.1762, 0.6897, 0.3423, 0.04203, 0.271, 0.08783, 0.3053, 0.08783, 0.3659, 0.04203, 0.09575, 0.5967, 0.1192, 0.6897, 0.1762, 0.6897, 0.1562, 0.5967, 0.4196, 0.01382, 0.3423, 0.04203, 0.3659, 0.04203, 0.4316, 0.01382, 0.2521, 0.1495, 0.2086, 0.2246, 0.271, 0.2246, 0.3053, 0.1495, 0.2086, 0.7754, 0.2521, 0.8505, 0.3053, 0.8505, 0.271, 0.7754, 0.3053, 0.08783, 0.2521, 0.1495, 0.3053, 0.1495, 0.347, 0.08783, 0.1762, 0.6897, 0.2086, 0.7754, 0.271, 0.7754, 0.2456, 0.6897, 0.3659, 0.04203, 0.3053, 0.08783, 0.347, 0.08783, 0.3946, 0.04203, 0.1562, 0.5967, 0.1762, 0.6897, 0.2456, 0.6897, 0.2299, 0.5967, 0.4316, 0.01382, 0.3659, 0.04203, 0.3946, 0.04203, 0.4463, 0.01382, 0.1495, 0.5, 0.1562, 0.5967, 0.2299, 0.5967, 0.2246, 0.5, 0.4316, 0.9862, 0.5, 0.9957, 0.4463, 0.9862, 0.5, 0.004292, 0.4316, 0.01382, 0.4463, 0.01382, 0.1562, 0.4033, 0.1495, 0.5, 0.2246, 0.5, 0.2299, 0.4033, 0.3659, 0.958, 0.4316, 0.9862, 0.4463, 0.9862, 0.3946, 0.958, 0.1762, 0.3103, 0.1562, 0.4033, 0.2299, 0.4033, 0.2456, 0.3103, 0.3053, 0.9122, 0.3659, 0.958, 0.3946, 0.958, 0.347, 0.9122, 0.2086, 0.2246, 0.1762, 0.3103, 0.2456, 0.3103, 0.271, 0.2246, 0.2521, 0.8505, 0.3053, 0.9122, 0.347, 0.9122, 0.3053, 0.8505, 0.4463, 0.9862, 0.5, 0.9957, 0.463, 0.9862, 0.5, 0.004292, 0.4463, 0.01382, 0.463, 0.01382, 0.2299, 0.4033, 0.2246, 0.5, 0.3103, 0.5, 0.3139, 0.4033, 0.3946, 0.958, 0.4463, 0.9862, 0.463, 0.9862, 0.4274, 0.958, 0.2456, 0.3103, 0.2299, 0.4033, 0.3139, 0.4033, 0.3247, 0.3103, 0.347, 0.9122, 0.3946, 0.958, 0.4274, 0.958, 0.3946, 0.9122, 0.271, 0.2246, 0.2456, 0.3103, 0.3247, 0.3103, 0.3423, 0.2246, 0.3053, 0.8505, 0.347, 0.9122, 0.3946, 0.9122, 0.3659, 0.8505, 0.3053, 0.1495, 0.271, 0.2246, 0.3423, 0.2246, 0.3659, 0.1495, 0.271, 0.7754, 0.3053, 0.8505, 0.3659, 0.8505, 0.3423, 0.7754, 0.347, 0.08783, 0.3053, 0.1495, 0.3659, 0.1495, 0.3946, 0.08783, 0.2456, 0.6897, 0.271, 0.7754, 0.3423, 0.7754, 0.3247, 0.6897, 0.3946, 0.04203, 0.347, 0.08783, 0.3946, 0.08783, 0.4274, 0.04203, 0.2299, 0.5967, 0.2456, 0.6897, 0.3247, 0.6897, 0.3139, 0.5967, 0.4463, 0.01382, 0.3946, 0.04203, 0.4274, 0.04203, 0.463, 0.01382, 0.2246, 0.5, 0.2299, 0.5967, 0.3139, 0.5967, 0.3103, 0.5, 0.3423, 0.7754, 0.3659, 0.8505, 0.4316, 0.8505, 0.4196, 0.7754, 0.3946, 0.08783, 0.3659, 0.1495, 0.4316, 0.1495, 0.4463, 0.08783, 0.3247, 0.6897, 0.3423, 0.7754, 0.4196, 0.7754, 0.4107, 0.6897, 0.4274, 0.04203, 0.3946, 0.08783, 0.4463, 0.08783, 0.463, 0.04203, 0.3139, 0.5967, 0.3247, 0.6897, 0.4107, 0.6897, 0.4052, 0.5967, 0.463, 0.01382, 0.4274, 0.04203, 0.463, 0.04203, 0.4811, 0.01382, 0.3103, 0.5, 0.3139, 0.5967, 0.4052, 0.5967, 0.4033, 0.5, 0.463, 0.9862, 0.5, 0.9957, 0.4811, 0.9862, 0.5, 0.004292, 0.463, 0.01382, 0.4811, 0.01382, 0.3139, 0.4033, 0.3103, 0.5, 0.4033, 0.5, 0.4052, 0.4033, 0.4274, 0.958, 0.463, 0.9862, 0.4811, 0.9862, 0.463, 0.958, 0.3247, 0.3103, 0.3139, 0.4033, 0.4052, 0.4033, 0.4107, 0.3103, 0.3946, 0.9122, 0.4274, 0.958, 0.463, 0.958, 0.4463, 0.9122, 0.3423, 0.2246, 0.3247, 0.3103, 0.4107, 0.3103, 0.4196, 0.2246, 0.3659, 0.8505, 0.3946, 0.9122, 0.4463, 0.9122, 0.4316, 0.8505, 0.3659, 0.1495, 0.3423, 0.2246, 0.4196, 0.2246, 0.4316, 0.1495, 0.4052, 0.4033, 0.4033, 0.5, 0.5, 0.5, 0.5, 0.4033, 0.463, 0.958, 0.4811, 0.9862, 0.5, 0.9862, 0.5, 0.958, 0.4107, 0.3103, 0.4052, 0.4033, 0.5, 0.4033, 0.5, 0.3103, 0.4463, 0.9122, 0.463, 0.958, 0.5, 0.958, 0.5, 0.9122, 0.4196, 0.2246, 0.4107, 0.3103, 0.5, 0.3103, 0.5, 0.2246, 0.4316, 0.8505, 0.4463, 0.9122, 0.5, 0.9122, 0.5, 0.8505, 0.4316, 0.1495, 0.4196, 0.2246, 0.5, 0.2246, 0.5, 0.1495, 0.4196, 0.7754, 0.4316, 0.8505, 0.5, 0.8505, 0.5, 0.7754, 0.4463, 0.08783, 0.4316, 0.1495, 0.5, 0.1495, 0.5, 0.08783, 0.4107, 0.6897, 0.4196, 0.7754, 0.5, 0.7754, 0.5, 0.6897, 0.463, 0.04203, 0.4463, 0.08783, 0.5, 0.08783, 0.5, 0.04203, 0.4052, 0.5967, 0.4107, 0.6897, 0.5, 0.6897, 0.5, 0.5967, 0.4811, 0.01382, 0.463, 0.04203, 0.5, 0.04203, 0.5, 0.01382, 0.4033, 0.5, 0.4052, 0.5967, 0.5, 0.5967, 0.5, 0.5, 0.4811, 0.9862, 0.5, 0.9957, 0.5, 0.9862, 0.5, 0.004292, 0.4811, 0.01382, 0.5, 0.01382, 0.5, 0.08783, 0.5, 0.1495, 0.5684, 0.1495, 0.5537, 0.08783, 0.5, 0.6897, 0.5, 0.7754, 0.5804, 0.7754, 0.5893, 0.6897, 0.5, 0.04203, 0.5, 0.08783, 0.5537, 0.08783, 0.537, 0.04203, 0.5, 0.5967, 0.5, 0.6897, 0.5893, 0.6897, 0.5948, 0.5967, 0.5, 0.01382, 0.5, 0.04203, 0.537, 0.04203, 0.5189, 0.01382, 0.5, 0.5, 0.5, 0.5967, 0.5948, 0.5967, 0.5967, 0.5, 0.5, 0.9862, 0.5, 0.9957, 0.5189, 0.9862, 0.5, 0.004292, 0.5, 0.01382, 0.5189, 0.01382, 0.5, 0.4033, 0.5, 0.5, 0.5967, 0.5, 0.5948, 0.4033, 0.5, 0.958, 0.5, 0.9862, 0.5189, 0.9862, 0.537, 0.958, 0.5, 0.3103, 0.5, 0.4033, 0.5948, 0.4033, 0.5893, 0.3103, 0.5, 0.9122, 0.5, 0.958, 0.537, 0.958, 0.5537, 0.9122, 0.5, 0.2246, 0.5, 0.3103, 0.5893, 0.3103, 0.5804, 0.2246, 0.5, 0.8505, 0.5, 0.9122, 0.5537, 0.9122, 0.5684, 0.8505, 0.5, 0.1495, 0.5, 0.2246, 0.5804, 0.2246, 0.5684, 0.1495, 0.5, 0.7754, 0.5, 0.8505, 0.5684, 0.8505, 0.5804, 0.7754, 0.5893, 0.3103, 0.5948, 0.4033, 0.6861, 0.4033, 0.6753, 0.3103, 0.5537, 0.9122, 0.537, 0.958, 0.5726, 0.958, 0.6054, 0.9122, 0.5804, 0.2246, 0.5893, 0.3103, 0.6753, 0.3103, 0.6577, 0.2246, 0.5684, 0.8505, 0.5537, 0.9122, 0.6054, 0.9122, 0.6341, 0.8505, 0.5684, 0.1495, 0.5804, 0.2246, 0.6577, 0.2246, 0.6341, 0.1495, 0.5804, 0.7754, 0.5684, 0.8505, 0.6341, 0.8505, 0.6577, 0.7754, 0.5537, 0.08783, 0.5684, 0.1495, 0.6341, 0.1495, 0.6054, 0.08783, 0.5893, 0.6897, 0.5804, 0.7754, 0.6577, 0.7754, 0.6753, 0.6897, 0.537, 0.04203, 0.5537, 0.08783, 0.6054, 0.08783, 0.5726, 0.04203, 0.5948, 0.5967, 0.5893, 0.6897, 0.6753, 0.6897, 0.6861, 0.5967, 0.5189, 0.01382, 0.537, 0.04203, 0.5726, 0.04203, 0.537, 0.01382, 0.5967, 0.5, 0.5948, 0.5967, 0.6861, 0.5967, 0.6897, 0.5, 0.5189, 0.9862, 0.5, 0.9957, 0.537, 0.9862, 0.5, 0.004292, 0.5189, 0.01382, 0.537, 0.01382, 0.5948, 0.4033, 0.5967, 0.5, 0.6897, 0.5, 0.6861, 0.4033, 0.537, 0.958, 0.5189, 0.9862, 0.537, 0.9862, 0.5726, 0.958, 0.5726, 0.04203, 0.6054, 0.08783, 0.653, 0.08783, 0.6054, 0.04203, 0.6861, 0.5967, 0.6753, 0.6897, 0.7544, 0.6897, 0.7701, 0.5967, 0.537, 0.01382, 0.5726, 0.04203, 0.6054, 0.04203, 0.5537, 0.01382, 0.6897, 0.5, 0.6861, 0.5967, 0.7701, 0.5967, 0.7754, 0.5, 0.537, 0.9862, 0.5, 0.9957, 0.5537, 0.9862, 0.5, 0.004292, 0.537, 0.01382, 0.5537, 0.01382, 0.6861, 0.4033, 0.6897, 0.5, 0.7754, 0.5, 0.7701, 0.4033, 0.5726, 0.958, 0.537, 0.9862, 0.5537, 0.9862, 0.6054, 0.958, 0.6753, 0.3103, 0.6861, 0.4033, 0.7701, 0.4033, 0.7544, 0.3103, 0.6054, 0.9122, 0.5726, 0.958, 0.6054, 0.958, 0.653, 0.9122, 0.6577, 0.2246, 0.6753, 0.3103, 0.7544, 0.3103, 0.729, 0.2246, 0.6341, 0.8505, 0.6054, 0.9122, 0.653, 0.9122, 0.6947, 0.8505, 0.6341, 0.1495, 0.6577, 0.2246, 0.729, 0.2246, 0.6947, 0.1495, 0.6577, 0.7754, 0.6341, 0.8505, 0.6947, 0.8505, 0.729, 0.7754, 0.6054, 0.08783, 0.6341, 0.1495, 0.6947, 0.1495, 0.653, 0.08783, 0.6753, 0.6897, 0.6577, 0.7754, 0.729, 0.7754, 0.7544, 0.6897, 0.653, 0.9122, 0.6054, 0.958, 0.6341, 0.958, 0.6947, 0.9122, 0.729, 0.2246, 0.7544, 0.3103, 0.8238, 0.3103, 0.7914, 0.2246, 0.6947, 0.8505, 0.653, 0.9122, 0.6947, 0.9122, 0.7479, 0.8505, 0.6947, 0.1495, 0.729, 0.2246, 0.7914, 0.2246, 0.7479, 0.1495, 0.729, 0.7754, 0.6947, 0.8505, 0.7479, 0.8505, 0.7914, 0.7754, 0.653, 0.08783, 0.6947, 0.1495, 0.7479, 0.1495, 0.6947, 0.08783, 0.7544, 0.6897, 0.729, 0.7754, 0.7914, 0.7754, 0.8238, 0.6897, 0.6054, 0.04203, 0.653, 0.08783, 0.6947, 0.08783, 0.6341, 0.04203, 0.7701, 0.5967, 0.7544, 0.6897, 0.8238, 0.6897, 0.8438, 0.5967, 0.5537, 0.01382, 0.6054, 0.04203, 0.6341, 0.04203, 0.5684, 0.01382, 0.7754, 0.5, 0.7701, 0.5967, 0.8438, 0.5967, 0.8505, 0.5, 0.5537, 0.9862, 0.5, 0.9957, 0.5684, 0.9862, 0.5, 0.004292, 0.5537, 0.01382, 0.5684, 0.01382, 0.7701, 0.4033, 0.7754, 0.5, 0.8505, 0.5, 0.8438, 0.4033, 0.6054, 0.958, 0.5537, 0.9862, 0.5684, 0.9862, 0.6341, 0.958, 0.7544, 0.3103, 0.7701, 0.4033, 0.8438, 0.4033, 0.8238, 0.3103, 0.8438, 0.5967, 0.8238, 0.6897, 0.8808, 0.6897, 0.9042, 0.5967, 0.5684, 0.01382, 0.6341, 0.04203, 0.6577, 0.04203, 0.5804, 0.01382, 0.8505, 0.5, 0.8438, 0.5967, 0.9042, 0.5967, 0.9122, 0.5, 0.5684, 0.9862, 0.5, 0.9957, 0.5804, 0.9862, 0.5, 0.004292, 0.5684, 0.01382, 0.5804, 0.01382, 0.8438, 0.4033, 0.8505, 0.5, 0.9122, 0.5, 0.9042, 0.4033, 0.6341, 0.958, 0.5684, 0.9862, 0.5804, 0.9862, 0.6577, 0.958, 0.8238, 0.3103, 0.8438, 0.4033, 0.9042, 0.4033, 0.8808, 0.3103, 0.6947, 0.9122, 0.6341, 0.958, 0.6577, 0.958, 0.729, 0.9122, 0.7914, 0.2246, 0.8238, 0.3103, 0.8808, 0.3103, 0.8427, 0.2246, 0.7479, 0.8505, 0.6947, 0.9122, 0.729, 0.9122, 0.7914, 0.8505, 0.7479, 0.1495, 0.7914, 0.2246, 0.8427, 0.2246, 0.7914, 0.1495, 0.7914, 0.7754, 0.7479, 0.8505, 0.7914, 0.8505, 0.8427, 0.7754, 0.6947, 0.08783, 0.7479, 0.1495, 0.7914, 0.1495, 0.729, 0.08783, 0.8238, 0.6897, 0.7914, 0.7754, 0.8427, 0.7754, 0.8808, 0.6897, 0.6341, 0.04203, 0.6947, 0.08783, 0.729, 0.08783, 0.6577, 0.04203, 0.8427, 0.2246, 0.8808, 0.3103, 0.9231, 0.3103, 0.8808, 0.2246, 0.7914, 0.8505, 0.729, 0.9122, 0.7544, 0.9122, 0.8238, 0.8505, 0.7914, 0.1495, 0.8427, 0.2246, 0.8808, 0.2246, 0.8238, 0.1495, 0.8427, 0.7754, 0.7914, 0.8505, 0.8238, 0.8505, 0.8808, 0.7754, 0.729, 0.08783, 0.7914, 0.1495, 0.8238, 0.1495, 0.7544, 0.08783, 0.8808, 0.6897, 0.8427, 0.7754, 0.8808, 0.7754, 0.9231, 0.6897, 0.6577, 0.04203, 0.729, 0.08783, 0.7544, 0.08783, 0.6753, 0.04203, 0.9042, 0.5967, 0.8808, 0.6897, 0.9231, 0.6897, 0.9492, 0.5967, 0.5804, 0.01382, 0.6577, 0.04203, 0.6753, 0.04203, 0.5893, 0.01382, 0.9122, 0.5, 0.9042, 0.5967, 0.9492, 0.5967, 0.958, 0.5, 0.5804, 0.9862, 0.5, 0.9957, 0.5893, 0.9862, 0.5, 0.004292, 0.5804, 0.01382, 0.5893, 0.01382, 0.9042, 0.4033, 0.9122, 0.5, 0.958, 0.5, 0.9492, 0.4033, 0.6577, 0.958, 0.5804, 0.9862, 0.5893, 0.9862, 0.6753, 0.958, 0.8808, 0.3103, 0.9042, 0.4033, 0.9492, 0.4033, 0.9231, 0.3103, 0.729, 0.9122, 0.6577, 0.958, 0.6753, 0.958, 0.7544, 0.9122, 0.5893, 0.01382, 0.6753, 0.04203, 0.6861, 0.04203, 0.5948, 0.01382, 0.958, 0.5, 0.9492, 0.5967, 0.9768, 0.5967, 0.9862, 0.5, 0.5893, 0.9862, 0.5, 0.9957, 0.5948, 0.9862, 0.5, 0.004292, 0.5893, 0.01382, 0.5948, 0.01382, 0.9492, 0.4033, 0.958, 0.5, 0.9862, 0.5, 0.9768, 0.4033, 0.6753, 0.958, 0.5893, 0.9862, 0.5948, 0.9862, 0.6861, 0.958, 0.9231, 0.3103, 0.9492, 0.4033, 0.9768, 0.4033, 0.9492, 0.3103, 0.7544, 0.9122, 0.6753, 0.958, 0.6861, 0.958, 0.7701, 0.9122, 0.8808, 0.2246, 0.9231, 0.3103, 0.9492, 0.3103, 0.9042, 0.2246, 0.8238, 0.8505, 0.7544, 0.9122, 0.7701, 0.9122, 0.8438, 0.8505, 0.8238, 0.1495, 0.8808, 0.2246, 0.9042, 0.2246, 0.8438, 0.1495, 0.8808, 0.7754, 0.8238, 0.8505, 0.8438, 0.8505, 0.9042, 0.7754, 0.7544, 0.08783, 0.8238, 0.1495, 0.8438, 0.1495, 0.7701, 0.08783, 0.9231, 0.6897, 0.8808, 0.7754, 0.9042, 0.7754, 0.9492, 0.6897, 0.6753, 0.04203, 0.7544, 0.08783, 0.7701, 0.08783, 0.6861, 0.04203, 0.9492, 0.5967, 0.9231, 0.6897, 0.9492, 0.6897, 0.9768, 0.5967, 0.8438, 0.8505, 0.7701, 0.9122, 0.7754, 0.9122, 0.8505, 0.8505, 0.8438, 0.1495, 0.9042, 0.2246, 0.9122, 0.2246, 0.8505, 0.1495, 0.9042, 0.7754, 0.8438, 0.8505, 0.8505, 0.8505, 0.9122, 0.7754, 0.7701, 0.08783, 0.8438, 0.1495, 0.8505, 0.1495, 0.7754, 0.08783, 0.9492, 0.6897, 0.9042, 0.7754, 0.9122, 0.7754, 0.958, 0.6897, 0.6861, 0.04203, 0.7701, 0.08783, 0.7754, 0.08783, 0.6897, 0.04203, 0.9768, 0.5967, 0.9492, 0.6897, 0.958, 0.6897, 0.9862, 0.5967, 0.5948, 0.01382, 0.6861, 0.04203, 0.6897, 0.04203, 0.5967, 0.01382, 0.9862, 0.5, 0.9768, 0.5967, 0.9862, 0.5967, 0.9957, 0.5, 0.5948, 0.9862, 0.5, 0.9957, 0.5967, 0.9862, 0.5, 0.004292, 0.5948, 0.01382, 0.5967, 0.01382, 0.9768, 0.4033, 0.9862, 0.5, 0.9957, 0.5, 0.9862, 0.4033, 0.6861, 0.958, 0.5948, 0.9862, 0.5967, 0.9862, 0.6897, 0.958, 0.9492, 0.3103, 0.9768, 0.4033, 0.9862, 0.4033, 0.958, 0.3103, 0.7701, 0.9122, 0.6861, 0.958, 0.6897, 0.958, 0.7754, 0.9122, 0.9042, 0.2246, 0.9492, 0.3103, 0.958, 0.3103, 0.9122, 0.2246])
me_sphere.use_remesh_fix_poles = True
me_sphere.use_remesh_preserve_attributes = False
me_sphere.use_mirror_vertex_groups = False
me_sphere.update()

# ---- objects
ob_sphere = bpy.data.objects.new('Sphere', me_sphere)

# ---- transforms, parenting, visibility, modifiers, constraints
ob_sphere.location = (0.0, 0.0, 0.0)
ob_sphere.lineart.crease_threshold = 0.0

# ---- collection membership
scene.collection.objects.link(ob_sphere)

# ---- scene / render settings (as saved in the file)
scene.frame_start = 1; scene.frame_end = 250; scene.frame_set(1)
scene.render.engine = 'BLENDER_EEVEE_NEXT'
scene.cycles.use_denoising = False
scene.cycles.samples = 128
scene.cycles.sampling_pattern = 'TABULATED_SOBOL'
scene.cycles.use_adaptive_sampling = False
scene.cycles.use_light_tree = False
scene.view_settings.view_transform = 'Filmic'
bpy.context.view_layer.update()

# ---- added for rendering (the .blend has no active camera and no usable light): camera, sun
cam_auto = bpy.data.cameras.new('AutoCamera')
cam_auto.lens = 50.0
cam_auto.sensor_width = 36.0
cam_auto.clip_end = 1000.0
ob_auto_camera = bpy.data.objects.new('AutoCamera', cam_auto)
scene.collection.objects.link(ob_auto_camera)
ob_auto_camera.location = (3.20507, -3.84609, 2.56406)
ob_auto_camera.rotation_euler = (1.09748, -7.21219e-08, 0.694738)
scene.camera = ob_auto_camera
light_auto_sun = bpy.data.lights.new('AutoSun', 'SUN')
light_auto_sun.energy = 3.0
light_auto_sun.angle = 0.0523599
ob_auto_sun = bpy.data.objects.new('AutoSun', light_auto_sun)
scene.collection.objects.link(ob_auto_sun)
ob_auto_sun.rotation_euler = (0.872665, 0.174533, 0.523599)
bpy.context.view_layer.update()
